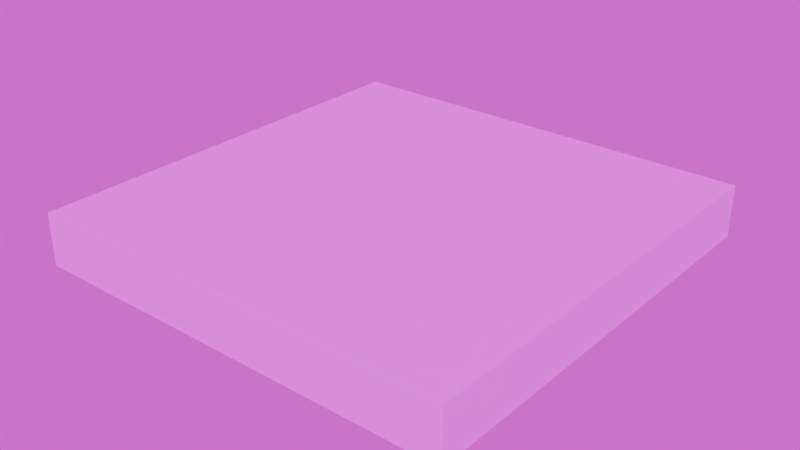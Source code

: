 # Source: blockout_platform.blend  (saved by Blender 4.4.32; exported with 4.5.12 LTS)
import bpy
from mathutils import Matrix  # noqa: F401  (used for matrix-valued properties, if any)

bpy.ops.wm.read_factory_settings(use_empty=True)
scene = bpy.context.scene
scene.name = 'Scene'

# ---- collections
col_collection = bpy.data.collections.new('Collection'); scene.collection.children.link(col_collection)

# ---- images (referenced by path relative to the original .blend; pixels are not part of the script)
import os
ASSET_DIR = os.environ.get("B2B_ASSET_DIR", "")  # directory of the original .blend (textures are referenced by path, not embedded)
HERE = os.path.dirname(os.path.abspath(__file__))  # packed textures are extracted next to this script under _unpacked/

def load_image(name, relpath, width, height, colorspace="sRGB"):
    """Load a texture the original file referenced (path relative to the .blend, or extracted next to this script)."""
    p = next((c for c in (os.path.join(HERE, relpath), os.path.join(ASSET_DIR, relpath)) if relpath and os.path.exists(c)), "")
    if p:
        img = bpy.data.images.load(p, check_existing=True)
        img.name = name
    else:  # same state as the original file: an image datablock whose file is absent (Cycles renders it pink)
        img = bpy.data.images.new(name, width, height)
        img.source = "FILE"
        img.filepath = "//" + (relpath or name)
    img.colorspace_settings.name = colorspace
    return img
img_orange_blueprint_png = load_image('orange-blueprint.png', 'orange-blueprint.png', 1024, 1024, 'sRGB')
img_orange_blueprint_png_001 = load_image('orange-blueprint.png.001', 'orange-blueprint.png', 1024, 1024, 'sRGB')

# ---- materials (node trees are filled in below, after node groups)
mat_material_001 = bpy.data.materials.new('Material.001')

# ---- material node trees
mat_material_001.use_nodes = True; mat_material_001.node_tree.nodes.clear()
_N = mat_material_001.node_tree.nodes; _L = mat_material_001.node_tree.links
n0 = _N.new('ShaderNodeBsdfPrincipled'); n0.name = 'Principled BSDF'; n0.location = (10, 300)
n1 = _N.new('ShaderNodeOutputMaterial'); n1.name = 'Material Output'; n1.location = (300, 300)
n2 = _N.new('ShaderNodeTexImage'); n2.name = 'Image Texture'; n2.location = (-280, 280)
n2.image = img_orange_blueprint_png
_L.new(n0.outputs[0], n1.inputs[0])
_L.new(n2.outputs[0], n0.inputs[0])
n1.is_active_output = True

# ---- world
world_world = bpy.data.worlds.new('World'); scene.world = world_world
world_world.use_nodes = True; world_world.node_tree.nodes.clear()
_N = world_world.node_tree.nodes; _L = world_world.node_tree.links
n0 = _N.new('ShaderNodeOutputWorld'); n0.name = 'World Output'; n0.location = (300, 300)
n1 = _N.new('ShaderNodeBackground'); n1.name = 'Background'; n1.location = (10, 300)
n2 = _N.new('ShaderNodeTexImage'); n2.name = 'Image Texture'; n2.location = (-280, 280)
n2.image = img_orange_blueprint_png_001
_L.new(n1.outputs[0], n0.inputs[0])
_L.new(n2.outputs[0], n1.inputs[0])
n0.is_active_output = True
world_world.color = (0.05088, 0.05088, 0.05088)
world_world.sun_shadow_jitter_overblur = 0.0

# ---- meshes
me_cube_001 = bpy.data.meshes.new('Cube.001')
me_cube_001.from_pydata([(-1.0, -1.0, -0.1206), (-1.0, -1.0, 0.1206), (-1.0, 1.0, -0.1206), (-1.0, 1.0, 0.1206), (1.0, -1.0, -0.1206), (1.0, -1.0, 0.1206), (1.0, 1.0, -0.1206), (1.0, 1.0, 0.1206)], [], [(0, 1, 3, 2), (2, 3, 7, 6), (6, 7, 5, 4), (4, 5, 1, 0), (2, 6, 4, 0), (7, 3, 1, 5)])
_uv = me_cube_001.uv_layers.new(name='UVMap')
_uv.uv.foreach_set('vector', [0.375, 0.0, 0.625, 0.0, 0.625, 0.25, 0.375, 0.25, 0.375, 0.25, 0.625, 0.25, 0.625, 0.5, 0.375, 0.5, 0.375, 0.5, 0.625, 0.5, 0.625, 0.75, 0.375, 0.75, 0.375, 0.75, 0.625, 0.75, 0.625, 1.0, 0.375, 1.0, 0.125, 0.5, 0.375, 0.5, 0.375, 0.75, 0.125, 0.75, 0.625, 0.5, 0.875, 0.5, 0.875, 0.75, 0.625, 0.75])
me_cube_001.materials.append(mat_material_001)
me_cube_001.update()

# ---- objects
ob_cube = bpy.data.objects.new('Cube', me_cube_001)

# ---- transforms, parenting, visibility, modifiers, constraints
ob_cube.location = (0.0, 0.0, 0.0)

# ---- collection membership
col_collection.objects.link(ob_cube)

# ---- scene / render settings (as saved in the file)
scene.frame_start = 1; scene.frame_end = 250; scene.frame_set(1)
scene.render.engine = 'BLENDER_EEVEE_NEXT'
bpy.context.view_layer.update()

# ---- added for rendering (the .blend has no active camera and no usable light): camera, sun
cam_auto = bpy.data.cameras.new('AutoCamera')
cam_auto.lens = 50.0
cam_auto.sensor_width = 36.0
cam_auto.clip_end = 1000.0
ob_auto_camera = bpy.data.objects.new('AutoCamera', cam_auto)
scene.collection.objects.link(ob_auto_camera)
ob_auto_camera.location = (2.62642, -3.15171, 2.10114)
ob_auto_camera.rotation_euler = (1.09748, -7.21219e-08, 0.694738)
scene.camera = ob_auto_camera
light_auto_sun = bpy.data.lights.new('AutoSun', 'SUN')
light_auto_sun.energy = 3.0
light_auto_sun.angle = 0.0523599
ob_auto_sun = bpy.data.objects.new('AutoSun', light_auto_sun)
scene.collection.objects.link(ob_auto_sun)
ob_auto_sun.rotation_euler = (0.872665, 0.174533, 0.523599)
bpy.context.view_layer.update()
